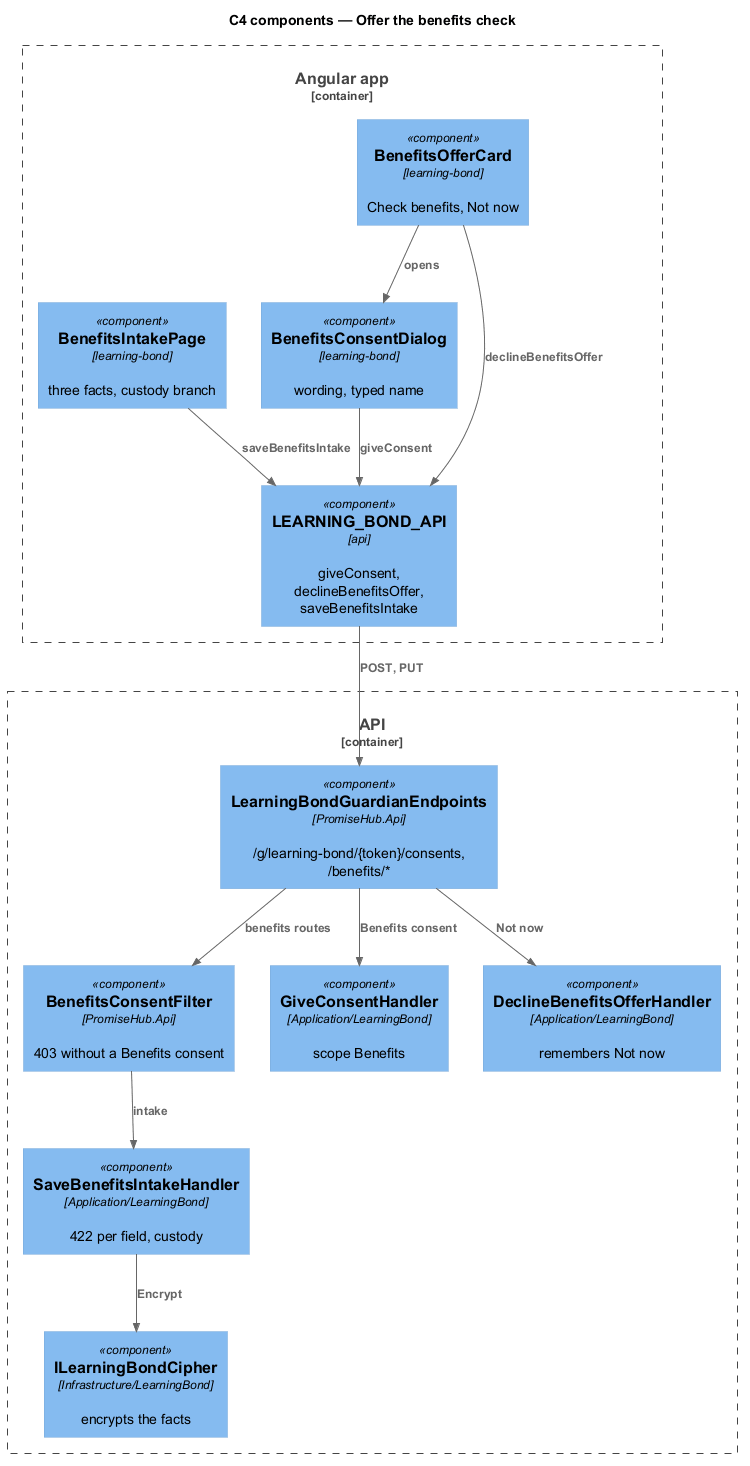

The diagram above was rendered by PlantUML. Its source (embedded in the PNG):
@startuml
!include <C4/C4_Component>
title C4 components — Offer the benefits check
Container_Boundary(web, "Angular app") {
  Component(offer, "BenefitsOfferCard", "learning-bond", "Check benefits, Not now")
  Component(dlg, "BenefitsConsentDialog", "learning-bond", "wording, typed name")
  Component(intake, "BenefitsIntakePage", "learning-bond", "three facts, custody branch")
  Component(client, "LEARNING_BOND_API", "api", "giveConsent, declineBenefitsOffer, saveBenefitsIntake")
}
Container_Boundary(api, "API") {
  Component(ep, "LearningBondGuardianEndpoints", "PromiseHub.Api", "/g/learning-bond/{token}/consents, /benefits/*")
  Component(filter, "BenefitsConsentFilter", "PromiseHub.Api", "403 without a Benefits consent")
  Component(consent, "GiveConsentHandler", "Application/LearningBond", "scope Benefits")
  Component(decline, "DeclineBenefitsOfferHandler", "Application/LearningBond", "remembers Not now")
  Component(save, "SaveBenefitsIntakeHandler", "Application/LearningBond", "422 per field, custody")
  Component(cipher, "ILearningBondCipher", "Infrastructure/LearningBond", "encrypts the facts")
}
Rel(offer, dlg, "opens")
Rel(offer, client, "declineBenefitsOffer")
Rel(dlg, client, "giveConsent")
Rel(intake, client, "saveBenefitsIntake")
Rel(client, ep, "POST, PUT")
Rel(ep, consent, "Benefits consent")
Rel(ep, decline, "Not now")
Rel(ep, filter, "benefits routes")
Rel(filter, save, "intake")
Rel(save, cipher, "Encrypt")
@enduml